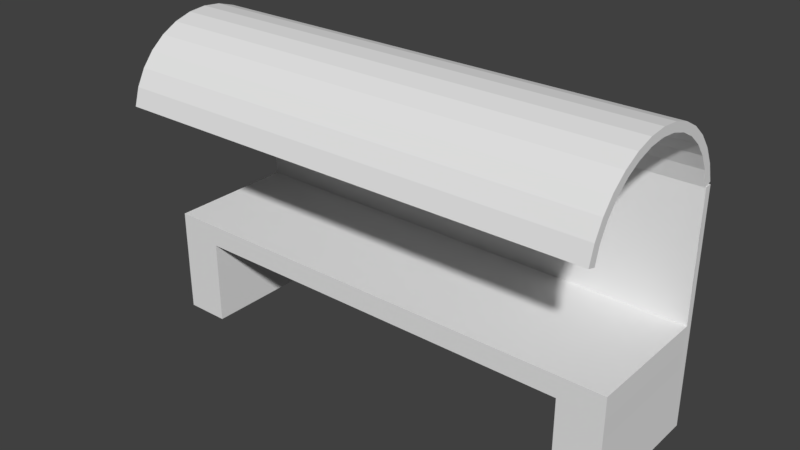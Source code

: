 # Source: jatrichauni.blend  (saved by Blender 2.78.0; exported with 4.5.12 LTS)
import bpy
from mathutils import Matrix  # noqa: F401  (used for matrix-valued properties, if any)

bpy.ops.wm.read_factory_settings(use_empty=True)
scene = bpy.context.scene
scene.name = 'Scene'

# ---- collections
col_collection_5 = bpy.data.collections.new('Collection 5'); scene.collection.children.link(col_collection_5)

# ---- world
world_world = bpy.data.worlds.new('World'); scene.world = world_world
world_world.color = (0.05088, 0.05088, 0.05088)
world_world.use_sun_shadow = False
world_world.sun_shadow_jitter_overblur = 0.0
world_world.cycles.sampling_method = 'MANUAL'

# ---- meshes
me_cylinder = bpy.data.meshes.new('Cylinder')
me_cylinder.from_pydata([(0.1951, 0.9808, -1.0), (0.1951, 0.9808, 1.0), (0.3827, 0.9239, -1.0), (0.3827, 0.9239, 1.0), (0.5556, 0.8315, -1.0), (0.5556, 0.8315, 1.0), (0.7071, 0.7071, -1.0), (0.7071, 0.7071, 1.0), (0.8315, 0.5556, -1.0), (0.8315, 0.5556, 1.0), (0.9239, 0.3827, -1.0), (0.9239, 0.3827, 1.0), (0.9808, 0.1951, -1.0), (0.9808, 0.1951, 1.0), (1.0, 7.55e-08, -1.0), (1.0, 7.55e-08, 1.0), (0.9808, -0.1951, -1.0), (0.9808, -0.1951, 1.0), (0.9239, -0.3827, -1.0), (0.9239, -0.3827, 1.0), (0.8315, -0.5556, -1.0), (0.8315, -0.5556, 1.0), (0.7071, -0.7071, -1.0), (0.7071, -0.7071, 1.0), (0.5556, -0.8315, -1.0), (0.5556, -0.8315, 1.0), (0.3827, -0.9239, -1.0), (0.3827, -0.9239, 1.0), (0.1951, -0.9808, -1.0), (0.1951, -0.9808, 1.0), (0.1735, 0.9759, -1.003), (-2.347, 0.9759, -0.9991), (0.1735, 0.8957, -1.003), (-2.347, 0.8957, -0.9991), (0.1963, 0.9759, 1.005), (-2.324, 0.9759, 1.009), (0.1963, 0.8957, 1.005), (-2.324, 0.8957, 1.009), (0.1756, 0.8957, -0.8207), (0.1777, 0.8957, -0.6381), (0.1797, 0.8957, -0.4556), (0.1818, 0.8957, -0.273), (0.1839, 0.8957, -0.09041), (0.1859, 0.8957, 0.09217), (0.188, 0.8957, 0.2748), (0.1901, 0.8957, 0.4573), (0.1921, 0.8957, 0.6399), (0.1942, 0.8957, 0.8225), (-2.326, 0.8957, 0.8267), (-2.328, 0.8957, 0.6442), (-2.33, 0.8957, 0.4616), (-2.332, 0.8957, 0.279), (-2.334, 0.8957, 0.09642), (-2.336, 0.8957, -0.08616), (-2.338, 0.8957, -0.2687), (-2.34, 0.8957, -0.4513), (-2.343, 0.8957, -0.6339), (-2.345, 0.8957, -0.8165), (-0.05558, 0.8957, -1.003), (-0.2847, 0.8957, -1.003), (-0.5138, 0.8957, -1.002), (-0.7429, 0.8957, -1.002), (-0.972, 0.8957, -1.001), (-1.201, 0.8957, -1.001), (-1.43, 0.8957, -1.001), (-1.659, 0.8957, -1.0), (-1.888, 0.8957, -0.9998), (-2.118, 0.8957, -0.9994), (-2.095, 0.8957, 1.009), (-1.866, 0.8957, 1.009), (-1.637, 0.8957, 1.008), (-1.407, 0.8957, 1.008), (-1.178, 0.8957, 1.007), (-0.9493, 0.8957, 1.007), (-0.7202, 0.8957, 1.007), (-0.491, 0.8957, 1.006), (-0.2619, 0.8957, 1.006), (-0.03283, 0.8957, 1.005), (-2.115, 0.8957, -0.8169), (-2.113, 0.8957, -0.6343), (-2.111, 0.8957, -0.4517), (-2.109, 0.8957, -0.2691), (-2.107, 0.8957, -0.08654), (-2.105, 0.8957, 0.09604), (-2.103, 0.8957, 0.2786), (-2.101, 0.8957, 0.4612), (-2.099, 0.8957, 0.6438), (-2.097, 0.8957, 0.8264), (-1.886, 0.8957, -0.8172), (-1.884, 0.8957, -0.6347), (-1.882, 0.8957, -0.4521), (-1.88, 0.8957, -0.2695), (-1.878, 0.8957, -0.08693), (-1.876, 0.8957, 0.09565), (-1.874, 0.8957, 0.2782), (-1.872, 0.8957, 0.4608), (-1.87, 0.8957, 0.6434), (-1.868, 0.8957, 0.826), (-1.657, 0.8957, -0.8176), (-1.655, 0.8957, -0.6351), (-1.653, 0.8957, -0.4525), (-1.651, 0.8957, -0.2699), (-1.649, 0.8957, -0.08732), (-1.647, 0.8957, 0.09526), (-1.645, 0.8957, 0.2778), (-1.643, 0.8957, 0.4604), (-1.641, 0.8957, 0.643), (-1.639, 0.8957, 0.8256), (-1.428, 0.8957, -0.818), (-1.426, 0.8957, -0.6354), (-1.424, 0.8957, -0.4529), (-1.422, 0.8957, -0.2703), (-1.42, 0.8957, -0.0877), (-1.418, 0.8957, 0.09488), (-1.416, 0.8957, 0.2775), (-1.414, 0.8957, 0.46), (-1.412, 0.8957, 0.6426), (-1.41, 0.8957, 0.8252), (-1.199, 0.8957, -0.8184), (-1.197, 0.8957, -0.6358), (-1.195, 0.8957, -0.4532), (-1.193, 0.8957, -0.2707), (-1.191, 0.8957, -0.08809), (-1.189, 0.8957, 0.09449), (-1.187, 0.8957, 0.2771), (-1.185, 0.8957, 0.4596), (-1.183, 0.8957, 0.6422), (-1.18, 0.8957, 0.8248), (-0.9699, 0.8957, -0.8188), (-0.9679, 0.8957, -0.6362), (-0.9658, 0.8957, -0.4536), (-0.9637, 0.8957, -0.2711), (-0.9617, 0.8957, -0.08847), (-0.9596, 0.8957, 0.09411), (-0.9575, 0.8957, 0.2767), (-0.9555, 0.8957, 0.4593), (-0.9534, 0.8957, 0.6418), (-0.9513, 0.8957, 0.8244), (-0.7408, 0.8957, -0.8192), (-0.7388, 0.8957, -0.6366), (-0.7367, 0.8957, -0.454), (-0.7346, 0.8957, -0.2714), (-0.7326, 0.8957, -0.08886), (-0.7305, 0.8957, 0.09372), (-0.7284, 0.8957, 0.2763), (-0.7264, 0.8957, 0.4589), (-0.7243, 0.8957, 0.6415), (-0.7222, 0.8957, 0.824), (-0.5117, 0.8957, -0.8196), (-0.5097, 0.8957, -0.637), (-0.5076, 0.8957, -0.4544), (-0.5055, 0.8957, -0.2718), (-0.5035, 0.8957, -0.08925), (-0.5014, 0.8957, 0.09333), (-0.4993, 0.8957, 0.2759), (-0.4973, 0.8957, 0.4585), (-0.4952, 0.8957, 0.6411), (-0.4931, 0.8957, 0.8236), (-0.2826, 0.8957, -0.8199), (-0.2806, 0.8957, -0.6374), (-0.2785, 0.8957, -0.4548), (-0.2764, 0.8957, -0.2722), (-0.2743, 0.8957, -0.08963), (-0.2723, 0.8957, 0.09295), (-0.2702, 0.8957, 0.2755), (-0.2681, 0.8957, 0.4581), (-0.2661, 0.8957, 0.6407), (-0.264, 0.8957, 0.8233), (-0.05351, 0.8957, -0.8203), (-0.05145, 0.8957, -0.6378), (-0.04938, 0.8957, -0.4552), (-0.04731, 0.8957, -0.2726), (-0.04524, 0.8957, -0.09002), (-0.04317, 0.8957, 0.09256), (-0.04111, 0.8957, 0.2751), (-0.03904, 0.8957, 0.4577), (-0.03697, 0.8957, 0.6403), (-0.0349, 0.8957, 0.8229), (-2.345, -0.2879, -0.8165), (-2.347, -0.2879, -0.9991), (-2.118, -0.2879, -0.9994), (-2.324, -0.2879, 1.009), (-2.326, -0.2879, 0.8267), (-1.201, -0.2879, -1.001), (-1.43, -0.2879, -1.001), (-1.659, -0.2879, -1.0), (-1.888, -0.2879, -0.9998), (-2.095, -0.2879, 1.009), (-1.866, -0.2879, 1.009), (-1.637, -0.2879, 1.008), (-1.407, -0.2879, 1.008), (-1.178, -0.2879, 1.007), (-2.097, -0.2879, 0.8264), (-2.115, -0.2879, -0.8169), (-1.868, -0.2879, 0.826), (-1.886, -0.2879, -0.8172), (-1.639, -0.2879, 0.8256), (-1.657, -0.2879, -0.8176), (-1.41, -0.2879, 0.8252), (-1.428, -0.2879, -0.818), (-1.426, -0.2879, -0.6354), (-1.424, -0.2879, -0.4529), (-1.422, -0.2879, -0.2703), (-1.42, -0.2879, -0.0877), (-1.418, -0.2879, 0.09488), (-1.416, -0.2879, 0.2775), (-1.414, -0.2879, 0.46), (-1.412, -0.2879, 0.6426), (-1.18, -0.2879, 0.8248), (-1.199, -0.2879, -0.8184), (-1.197, -0.2879, -0.6358), (-1.195, -0.2879, -0.4532), (-1.193, -0.2879, -0.2707), (-1.191, -0.2879, -0.08809), (-1.189, -0.2879, 0.09449), (-1.187, -0.2879, 0.2771), (-1.185, -0.2879, 0.4596), (-1.183, -0.2879, 0.6422), (-2.345, -0.4992, -0.8165), (-2.347, -0.4992, -0.9991), (-2.118, -0.4992, -0.9994), (-2.324, -0.4992, 1.009), (-2.326, -0.4992, 0.8267), (-1.201, -0.4992, -1.001), (-1.43, -0.4992, -1.001), (-1.659, -0.4992, -1.0), (-1.888, -0.4992, -0.9998), (-2.095, -0.4992, 1.009), (-1.866, -0.4992, 1.009), (-1.637, -0.4992, 1.008), (-1.407, -0.4992, 1.008), (-1.178, -0.4992, 1.007), (-2.097, -0.4992, 0.8264), (-2.115, -0.4992, -0.8169), (-1.868, -0.4992, 0.826), (-1.886, -0.4992, -0.8172), (-1.639, -0.4992, 0.8256), (-1.657, -0.4992, -0.8176), (-1.41, -0.4992, 0.8252), (-1.428, -0.4992, -0.818), (-1.426, -0.4992, -0.6354), (-1.424, -0.4992, -0.4529), (-1.422, -0.4992, -0.2703), (-1.42, -0.4992, -0.0877), (-1.418, -0.4992, 0.09488), (-1.416, -0.4992, 0.2775), (-1.414, -0.4992, 0.46), (-1.412, -0.4992, 0.6426), (-1.18, -0.4992, 0.8248), (-1.199, -0.4992, -0.8184), (-1.197, -0.4992, -0.6358), (-1.195, -0.4992, -0.4532), (-1.193, -0.4992, -0.2707), (-1.191, -0.4992, -0.08809), (-1.189, -0.4992, 0.09449), (-1.187, -0.4992, 0.2771), (-1.185, -0.4992, 0.4596), (-1.183, -0.4992, 0.6422)], [], [(0, 1, 3, 2), (2, 3, 5, 4), (4, 5, 7, 6), (6, 7, 9, 8), (8, 9, 11, 10), (10, 11, 13, 12), (12, 13, 15, 14), (14, 15, 17, 16), (16, 17, 19, 18), (18, 19, 21, 20), (20, 21, 23, 22), (22, 23, 25, 24), (24, 25, 27, 26), (26, 27, 29, 28), (30, 34, 36, 47, 46, 45, 44, 43, 42, 41, 40, 39, 38, 32), (35, 31, 33, 57, 56, 55, 54, 53, 52, 51, 50, 49, 48, 37), (177, 47, 36, 77), (31, 30, 32, 58, 59, 60, 61, 62, 63, 64, 65, 66, 67, 33), (35, 34, 30, 31), (37, 68, 69, 70, 71, 72, 73, 74, 75, 76, 77, 36, 34, 35), (72, 71, 190, 191), (119, 120, 211, 210), (71, 70, 189, 190), (108, 98, 197, 199), (118, 119, 210, 209), (127, 137, 73, 72), (137, 147, 74, 73), (147, 157, 75, 74), (157, 167, 76, 75), (167, 177, 77, 76), (70, 69, 188, 189), (57, 78, 79, 56), (56, 79, 80, 55), (55, 80, 81, 54), (54, 81, 82, 53), (53, 82, 83, 52), (52, 83, 84, 51), (51, 84, 85, 50), (50, 85, 86, 49), (49, 86, 87, 48), (97, 107, 196, 194), (78, 88, 89, 79), (79, 89, 90, 80), (80, 90, 91, 81), (81, 91, 92, 82), (82, 92, 93, 83), (83, 93, 94, 84), (84, 94, 95, 85), (85, 95, 96, 86), (86, 96, 97, 87), (63, 118, 209, 183), (88, 98, 99, 89), (89, 99, 100, 90), (90, 100, 101, 91), (91, 101, 102, 92), (92, 102, 103, 93), (93, 103, 104, 94), (94, 104, 105, 95), (95, 105, 106, 96), (96, 106, 107, 97), (69, 68, 187, 188), (98, 108, 109, 99), (99, 109, 110, 100), (100, 110, 111, 101), (101, 111, 112, 102), (102, 112, 113, 103), (103, 113, 114, 104), (104, 114, 115, 105), (105, 115, 116, 106), (106, 116, 117, 107), (127, 72, 191, 208), (33, 67, 180, 179), (68, 37, 181, 187), (117, 116, 207, 198), (78, 57, 178, 193), (57, 33, 179, 178), (67, 66, 186, 180), (116, 115, 206, 207), (107, 117, 198, 196), (66, 65, 185, 186), (63, 62, 128, 118), (118, 128, 129, 119), (119, 129, 130, 120), (120, 130, 131, 121), (121, 131, 132, 122), (122, 132, 133, 123), (123, 133, 134, 124), (124, 134, 135, 125), (125, 135, 136, 126), (126, 136, 137, 127), (62, 61, 138, 128), (128, 138, 139, 129), (129, 139, 140, 130), (130, 140, 141, 131), (131, 141, 142, 132), (132, 142, 143, 133), (133, 143, 144, 134), (134, 144, 145, 135), (135, 145, 146, 136), (136, 146, 147, 137), (61, 60, 148, 138), (138, 148, 149, 139), (139, 149, 150, 140), (140, 150, 151, 141), (141, 151, 152, 142), (142, 152, 153, 143), (143, 153, 154, 144), (144, 154, 155, 145), (145, 155, 156, 146), (146, 156, 157, 147), (60, 59, 158, 148), (148, 158, 159, 149), (149, 159, 160, 150), (150, 160, 161, 151), (151, 161, 162, 152), (152, 162, 163, 153), (153, 163, 164, 154), (154, 164, 165, 155), (155, 165, 166, 156), (156, 166, 167, 157), (59, 58, 168, 158), (158, 168, 169, 159), (159, 169, 170, 160), (160, 170, 171, 161), (161, 171, 172, 162), (162, 172, 173, 163), (163, 173, 174, 164), (164, 174, 175, 165), (165, 175, 176, 166), (166, 176, 177, 167), (58, 32, 38, 168), (168, 38, 39, 169), (169, 39, 40, 170), (170, 40, 41, 171), (171, 41, 42, 172), (172, 42, 43, 173), (173, 43, 44, 174), (174, 44, 45, 175), (175, 45, 46, 176), (176, 46, 47, 177), (181, 182, 222, 221), (195, 193, 233, 235), (198, 207, 247, 238), (179, 180, 220, 219), (182, 192, 232, 222), (207, 206, 246, 247), (178, 179, 219, 218), (193, 178, 218, 233), (206, 205, 245, 246), (217, 208, 248, 257), (205, 204, 244, 245), (216, 217, 257, 256), (191, 190, 230, 231), (204, 203, 243, 244), (215, 216, 256, 255), (190, 189, 229, 230), (203, 202, 242, 243), (214, 215, 255, 254), (189, 188, 228, 229), (120, 121, 212, 211), (109, 108, 199, 200), (87, 97, 194, 192), (121, 122, 213, 212), (110, 109, 200, 201), (98, 88, 195, 197), (122, 123, 214, 213), (111, 110, 201, 202), (37, 48, 182, 181), (123, 124, 215, 214), (112, 111, 202, 203), (48, 87, 192, 182), (124, 125, 216, 215), (113, 112, 203, 204), (88, 78, 193, 195), (125, 126, 217, 216), (64, 63, 183, 184), (114, 113, 204, 205), (126, 127, 208, 217), (65, 64, 184, 185), (115, 114, 205, 206), (222, 232, 227, 221), (232, 234, 228, 227), (234, 236, 229, 228), (236, 238, 230, 229), (238, 248, 231, 230), (219, 220, 233, 218), (220, 226, 235, 233), (226, 225, 237, 235), (225, 224, 239, 237), (224, 223, 249, 239), (239, 249, 250, 240), (240, 250, 251, 241), (241, 251, 252, 242), (242, 252, 253, 243), (243, 253, 254, 244), (244, 254, 255, 245), (245, 255, 256, 246), (246, 256, 257, 247), (247, 257, 248, 238), (208, 191, 231, 248), (192, 194, 234, 232), (184, 183, 223, 224), (183, 209, 249, 223), (197, 195, 235, 237), (185, 184, 224, 225), (209, 210, 250, 249), (194, 196, 236, 234), (186, 185, 225, 226), (210, 211, 251, 250), (199, 197, 237, 239), (180, 186, 226, 220), (211, 212, 252, 251), (200, 199, 239, 240), (196, 198, 238, 236), (187, 181, 221, 227), (212, 213, 253, 252), (201, 200, 240, 241), (188, 187, 227, 228), (213, 214, 254, 253), (202, 201, 241, 242)])
me_cylinder.use_remesh_preserve_volume = False
me_cylinder.use_remesh_preserve_attributes = False
me_cylinder.use_mirror_vertex_groups = False
me_cylinder.update()

# ---- objects
ob_cylinder = bpy.data.objects.new('Cylinder', me_cylinder)

# ---- transforms, parenting, visibility, modifiers, constraints
ob_cylinder.location = (1.273, 0.6297, 3.64)
ob_cylinder.rotation_euler = (-2.399e-05, -1.575, 2.385e-05)
ob_cylinder.scale = (1.0, 1.0, 2.592)
ob_cylinder.lineart.crease_threshold = 0.0
_m = ob_cylinder.modifiers.new('Solidify', 'SOLIDIFY')
_m.thickness = 0.09
_m.nonmanifold_thickness_mode = 'FIXED'
_m.nonmanifold_merge_threshold = 0.0003

# ---- collection membership
col_collection_5.objects.link(ob_cylinder)

# ---- scene / render settings (as saved in the file)
scene.frame_start = 1; scene.frame_end = 250; scene.frame_set(1)
scene.render.engine = 'CYCLES'
scene.render.resolution_percentage = 50
scene.render.dither_intensity = 0.0
scene.cycles.use_denoising = False
scene.cycles.samples = 128
scene.cycles.sampling_pattern = 'TABULATED_SOBOL'
scene.cycles.light_sampling_threshold = 0.0
scene.cycles.use_adaptive_sampling = False
scene.cycles.use_light_tree = False
scene.cycles.blur_glossy = 0.0
scene.cycles.sample_clamp_indirect = 0.0
scene.view_settings.view_transform = 'Standard'
bpy.context.view_layer.update()

# ---- added for rendering (the .blend has no active camera and no usable light): camera, sun
cam_auto = bpy.data.cameras.new('AutoCamera')
cam_auto.lens = 50.0
cam_auto.sensor_width = 36.0
cam_auto.clip_end = 1000.0
ob_auto_camera = bpy.data.objects.new('AutoCamera', cam_auto)
scene.collection.objects.link(ob_auto_camera)
ob_auto_camera.location = (7.30589, -6.61339, 7.79722)
ob_auto_camera.rotation_euler = (1.09748, -7.21219e-08, 0.694738)
scene.camera = ob_auto_camera
light_auto_sun = bpy.data.lights.new('AutoSun', 'SUN')
light_auto_sun.energy = 3.0
light_auto_sun.angle = 0.0523599
ob_auto_sun = bpy.data.objects.new('AutoSun', light_auto_sun)
scene.collection.objects.link(ob_auto_sun)
ob_auto_sun.rotation_euler = (0.872665, 0.174533, 0.523599)
bpy.context.view_layer.update()
